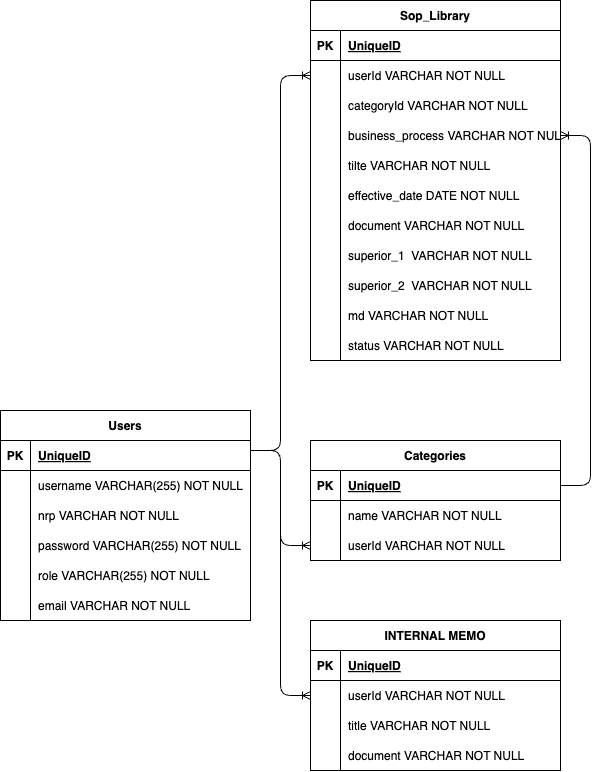

The diagram above was exported from draw.io. Its source (the exported page's mxGraphModel, read from the mxfile embedded in the PNG):
<mxGraphModel dx="1862" dy="1260" grid="1" gridSize="10" guides="1" tooltips="1" connect="1" arrows="1" fold="1" page="1" pageScale="1" pageWidth="850" pageHeight="1100" math="0" shadow="0">
  <root>
    <mxCell id="0" />
    <mxCell id="1" parent="0" />
    <mxCell id="151" value="Users" style="shape=table;startSize=30;container=1;collapsible=1;childLayout=tableLayout;fixedRows=1;rowLines=0;fontStyle=1;align=center;resizeLast=1;" parent="1" vertex="1">
      <mxGeometry x="-820" y="430" width="250" height="210" as="geometry" />
    </mxCell>
    <mxCell id="152" value="" style="shape=tableRow;horizontal=0;startSize=0;swimlaneHead=0;swimlaneBody=0;fillColor=none;collapsible=0;dropTarget=0;points=[[0,0.5],[1,0.5]];portConstraint=eastwest;top=0;left=0;right=0;bottom=1;" parent="151" vertex="1">
      <mxGeometry y="30" width="250" height="30" as="geometry" />
    </mxCell>
    <mxCell id="153" value="PK" style="shape=partialRectangle;connectable=0;fillColor=none;top=0;left=0;bottom=0;right=0;fontStyle=1;overflow=hidden;" parent="152" vertex="1">
      <mxGeometry width="30" height="30" as="geometry">
        <mxRectangle width="30" height="30" as="alternateBounds" />
      </mxGeometry>
    </mxCell>
    <mxCell id="154" value="UniqueID" style="shape=partialRectangle;connectable=0;fillColor=none;top=0;left=0;bottom=0;right=0;align=left;spacingLeft=6;fontStyle=5;overflow=hidden;" parent="152" vertex="1">
      <mxGeometry x="30" width="220" height="30" as="geometry">
        <mxRectangle width="220" height="30" as="alternateBounds" />
      </mxGeometry>
    </mxCell>
    <mxCell id="155" value="" style="shape=tableRow;horizontal=0;startSize=0;swimlaneHead=0;swimlaneBody=0;fillColor=none;collapsible=0;dropTarget=0;points=[[0,0.5],[1,0.5]];portConstraint=eastwest;top=0;left=0;right=0;bottom=0;" parent="151" vertex="1">
      <mxGeometry y="60" width="250" height="30" as="geometry" />
    </mxCell>
    <mxCell id="156" value="" style="shape=partialRectangle;connectable=0;fillColor=none;top=0;left=0;bottom=0;right=0;editable=1;overflow=hidden;" parent="155" vertex="1">
      <mxGeometry width="30" height="30" as="geometry">
        <mxRectangle width="30" height="30" as="alternateBounds" />
      </mxGeometry>
    </mxCell>
    <mxCell id="157" value="username VARCHAR(255) NOT NULL" style="shape=partialRectangle;connectable=0;fillColor=none;top=0;left=0;bottom=0;right=0;align=left;spacingLeft=6;overflow=hidden;" parent="155" vertex="1">
      <mxGeometry x="30" width="220" height="30" as="geometry">
        <mxRectangle width="220" height="30" as="alternateBounds" />
      </mxGeometry>
    </mxCell>
    <mxCell id="158" value="" style="shape=tableRow;horizontal=0;startSize=0;swimlaneHead=0;swimlaneBody=0;fillColor=none;collapsible=0;dropTarget=0;points=[[0,0.5],[1,0.5]];portConstraint=eastwest;top=0;left=0;right=0;bottom=0;" parent="151" vertex="1">
      <mxGeometry y="90" width="250" height="30" as="geometry" />
    </mxCell>
    <mxCell id="159" value="" style="shape=partialRectangle;connectable=0;fillColor=none;top=0;left=0;bottom=0;right=0;editable=1;overflow=hidden;" parent="158" vertex="1">
      <mxGeometry width="30" height="30" as="geometry">
        <mxRectangle width="30" height="30" as="alternateBounds" />
      </mxGeometry>
    </mxCell>
    <mxCell id="160" value="nrp VARCHAR NOT NULL" style="shape=partialRectangle;connectable=0;fillColor=none;top=0;left=0;bottom=0;right=0;align=left;spacingLeft=6;overflow=hidden;" parent="158" vertex="1">
      <mxGeometry x="30" width="220" height="30" as="geometry">
        <mxRectangle width="220" height="30" as="alternateBounds" />
      </mxGeometry>
    </mxCell>
    <mxCell id="170" value="" style="shape=tableRow;horizontal=0;startSize=0;swimlaneHead=0;swimlaneBody=0;fillColor=none;collapsible=0;dropTarget=0;points=[[0,0.5],[1,0.5]];portConstraint=eastwest;top=0;left=0;right=0;bottom=0;" parent="151" vertex="1">
      <mxGeometry y="120" width="250" height="30" as="geometry" />
    </mxCell>
    <mxCell id="171" value="" style="shape=partialRectangle;connectable=0;fillColor=none;top=0;left=0;bottom=0;right=0;editable=1;overflow=hidden;" parent="170" vertex="1">
      <mxGeometry width="30" height="30" as="geometry">
        <mxRectangle width="30" height="30" as="alternateBounds" />
      </mxGeometry>
    </mxCell>
    <mxCell id="172" value="password VARCHAR(255) NOT NULL" style="shape=partialRectangle;connectable=0;fillColor=none;top=0;left=0;bottom=0;right=0;align=left;spacingLeft=6;overflow=hidden;" parent="170" vertex="1">
      <mxGeometry x="30" width="220" height="30" as="geometry">
        <mxRectangle width="220" height="30" as="alternateBounds" />
      </mxGeometry>
    </mxCell>
    <mxCell id="189" value="" style="shape=tableRow;horizontal=0;startSize=0;swimlaneHead=0;swimlaneBody=0;fillColor=none;collapsible=0;dropTarget=0;points=[[0,0.5],[1,0.5]];portConstraint=eastwest;top=0;left=0;right=0;bottom=0;" parent="151" vertex="1">
      <mxGeometry y="150" width="250" height="30" as="geometry" />
    </mxCell>
    <mxCell id="190" value="" style="shape=partialRectangle;connectable=0;fillColor=none;top=0;left=0;bottom=0;right=0;editable=1;overflow=hidden;" parent="189" vertex="1">
      <mxGeometry width="30" height="30" as="geometry">
        <mxRectangle width="30" height="30" as="alternateBounds" />
      </mxGeometry>
    </mxCell>
    <mxCell id="191" value="role VARCHAR(255) NOT NULL" style="shape=partialRectangle;connectable=0;fillColor=none;top=0;left=0;bottom=0;right=0;align=left;spacingLeft=6;overflow=hidden;" parent="189" vertex="1">
      <mxGeometry x="30" width="220" height="30" as="geometry">
        <mxRectangle width="220" height="30" as="alternateBounds" />
      </mxGeometry>
    </mxCell>
    <mxCell id="195" value="" style="shape=tableRow;horizontal=0;startSize=0;swimlaneHead=0;swimlaneBody=0;fillColor=none;collapsible=0;dropTarget=0;points=[[0,0.5],[1,0.5]];portConstraint=eastwest;top=0;left=0;right=0;bottom=0;" parent="151" vertex="1">
      <mxGeometry y="180" width="250" height="30" as="geometry" />
    </mxCell>
    <mxCell id="196" value="" style="shape=partialRectangle;connectable=0;fillColor=none;top=0;left=0;bottom=0;right=0;editable=1;overflow=hidden;" parent="195" vertex="1">
      <mxGeometry width="30" height="30" as="geometry">
        <mxRectangle width="30" height="30" as="alternateBounds" />
      </mxGeometry>
    </mxCell>
    <mxCell id="197" value="email VARCHAR NOT NULL" style="shape=partialRectangle;connectable=0;fillColor=none;top=0;left=0;bottom=0;right=0;align=left;spacingLeft=6;overflow=hidden;" parent="195" vertex="1">
      <mxGeometry x="30" width="220" height="30" as="geometry">
        <mxRectangle width="220" height="30" as="alternateBounds" />
      </mxGeometry>
    </mxCell>
    <mxCell id="198" value="Sop_Library" style="shape=table;startSize=30;container=1;collapsible=1;childLayout=tableLayout;fixedRows=1;rowLines=0;fontStyle=1;align=center;resizeLast=1;" parent="1" vertex="1">
      <mxGeometry x="-510" y="20" width="250" height="360" as="geometry" />
    </mxCell>
    <mxCell id="199" value="" style="shape=tableRow;horizontal=0;startSize=0;swimlaneHead=0;swimlaneBody=0;fillColor=none;collapsible=0;dropTarget=0;points=[[0,0.5],[1,0.5]];portConstraint=eastwest;top=0;left=0;right=0;bottom=1;" parent="198" vertex="1">
      <mxGeometry y="30" width="250" height="30" as="geometry" />
    </mxCell>
    <mxCell id="200" value="PK" style="shape=partialRectangle;connectable=0;fillColor=none;top=0;left=0;bottom=0;right=0;fontStyle=1;overflow=hidden;" parent="199" vertex="1">
      <mxGeometry width="30" height="30" as="geometry">
        <mxRectangle width="30" height="30" as="alternateBounds" />
      </mxGeometry>
    </mxCell>
    <mxCell id="201" value="UniqueID" style="shape=partialRectangle;connectable=0;fillColor=none;top=0;left=0;bottom=0;right=0;align=left;spacingLeft=6;fontStyle=5;overflow=hidden;" parent="199" vertex="1">
      <mxGeometry x="30" width="220" height="30" as="geometry">
        <mxRectangle width="220" height="30" as="alternateBounds" />
      </mxGeometry>
    </mxCell>
    <mxCell id="202" value="" style="shape=tableRow;horizontal=0;startSize=0;swimlaneHead=0;swimlaneBody=0;fillColor=none;collapsible=0;dropTarget=0;points=[[0,0.5],[1,0.5]];portConstraint=eastwest;top=0;left=0;right=0;bottom=0;" parent="198" vertex="1">
      <mxGeometry y="60" width="250" height="30" as="geometry" />
    </mxCell>
    <mxCell id="203" value="" style="shape=partialRectangle;connectable=0;fillColor=none;top=0;left=0;bottom=0;right=0;editable=1;overflow=hidden;" parent="202" vertex="1">
      <mxGeometry width="30" height="30" as="geometry">
        <mxRectangle width="30" height="30" as="alternateBounds" />
      </mxGeometry>
    </mxCell>
    <mxCell id="204" value="userId VARCHAR NOT NULL" style="shape=partialRectangle;connectable=0;fillColor=none;top=0;left=0;bottom=0;right=0;align=left;spacingLeft=6;overflow=hidden;" parent="202" vertex="1">
      <mxGeometry x="30" width="220" height="30" as="geometry">
        <mxRectangle width="220" height="30" as="alternateBounds" />
      </mxGeometry>
    </mxCell>
    <mxCell id="249" value="" style="shape=tableRow;horizontal=0;startSize=0;swimlaneHead=0;swimlaneBody=0;fillColor=none;collapsible=0;dropTarget=0;points=[[0,0.5],[1,0.5]];portConstraint=eastwest;top=0;left=0;right=0;bottom=0;" parent="198" vertex="1">
      <mxGeometry y="90" width="250" height="30" as="geometry" />
    </mxCell>
    <mxCell id="250" value="" style="shape=partialRectangle;connectable=0;fillColor=none;top=0;left=0;bottom=0;right=0;editable=1;overflow=hidden;" parent="249" vertex="1">
      <mxGeometry width="30" height="30" as="geometry">
        <mxRectangle width="30" height="30" as="alternateBounds" />
      </mxGeometry>
    </mxCell>
    <mxCell id="251" value="categoryId VARCHAR NOT NULL" style="shape=partialRectangle;connectable=0;fillColor=none;top=0;left=0;bottom=0;right=0;align=left;spacingLeft=6;overflow=hidden;" parent="249" vertex="1">
      <mxGeometry x="30" width="220" height="30" as="geometry">
        <mxRectangle width="220" height="30" as="alternateBounds" />
      </mxGeometry>
    </mxCell>
    <mxCell id="205" value="" style="shape=tableRow;horizontal=0;startSize=0;swimlaneHead=0;swimlaneBody=0;fillColor=none;collapsible=0;dropTarget=0;points=[[0,0.5],[1,0.5]];portConstraint=eastwest;top=0;left=0;right=0;bottom=0;" parent="198" vertex="1">
      <mxGeometry y="120" width="250" height="30" as="geometry" />
    </mxCell>
    <mxCell id="206" value="" style="shape=partialRectangle;connectable=0;fillColor=none;top=0;left=0;bottom=0;right=0;editable=1;overflow=hidden;" parent="205" vertex="1">
      <mxGeometry width="30" height="30" as="geometry">
        <mxRectangle width="30" height="30" as="alternateBounds" />
      </mxGeometry>
    </mxCell>
    <mxCell id="207" value="business_process VARCHAR NOT NULL" style="shape=partialRectangle;connectable=0;fillColor=none;top=0;left=0;bottom=0;right=0;align=left;spacingLeft=6;overflow=hidden;" parent="205" vertex="1">
      <mxGeometry x="30" width="220" height="30" as="geometry">
        <mxRectangle width="220" height="30" as="alternateBounds" />
      </mxGeometry>
    </mxCell>
    <mxCell id="208" value="" style="shape=tableRow;horizontal=0;startSize=0;swimlaneHead=0;swimlaneBody=0;fillColor=none;collapsible=0;dropTarget=0;points=[[0,0.5],[1,0.5]];portConstraint=eastwest;top=0;left=0;right=0;bottom=0;" parent="198" vertex="1">
      <mxGeometry y="150" width="250" height="30" as="geometry" />
    </mxCell>
    <mxCell id="209" value="" style="shape=partialRectangle;connectable=0;fillColor=none;top=0;left=0;bottom=0;right=0;editable=1;overflow=hidden;" parent="208" vertex="1">
      <mxGeometry width="30" height="30" as="geometry">
        <mxRectangle width="30" height="30" as="alternateBounds" />
      </mxGeometry>
    </mxCell>
    <mxCell id="210" value="tilte VARCHAR NOT NULL" style="shape=partialRectangle;connectable=0;fillColor=none;top=0;left=0;bottom=0;right=0;align=left;spacingLeft=6;overflow=hidden;" parent="208" vertex="1">
      <mxGeometry x="30" width="220" height="30" as="geometry">
        <mxRectangle width="220" height="30" as="alternateBounds" />
      </mxGeometry>
    </mxCell>
    <mxCell id="211" value="" style="shape=tableRow;horizontal=0;startSize=0;swimlaneHead=0;swimlaneBody=0;fillColor=none;collapsible=0;dropTarget=0;points=[[0,0.5],[1,0.5]];portConstraint=eastwest;top=0;left=0;right=0;bottom=0;" parent="198" vertex="1">
      <mxGeometry y="180" width="250" height="30" as="geometry" />
    </mxCell>
    <mxCell id="212" value="" style="shape=partialRectangle;connectable=0;fillColor=none;top=0;left=0;bottom=0;right=0;editable=1;overflow=hidden;" parent="211" vertex="1">
      <mxGeometry width="30" height="30" as="geometry">
        <mxRectangle width="30" height="30" as="alternateBounds" />
      </mxGeometry>
    </mxCell>
    <mxCell id="213" value="effective_date DATE NOT NULL" style="shape=partialRectangle;connectable=0;fillColor=none;top=0;left=0;bottom=0;right=0;align=left;spacingLeft=6;overflow=hidden;" parent="211" vertex="1">
      <mxGeometry x="30" width="220" height="30" as="geometry">
        <mxRectangle width="220" height="30" as="alternateBounds" />
      </mxGeometry>
    </mxCell>
    <mxCell id="214" value="" style="shape=tableRow;horizontal=0;startSize=0;swimlaneHead=0;swimlaneBody=0;fillColor=none;collapsible=0;dropTarget=0;points=[[0,0.5],[1,0.5]];portConstraint=eastwest;top=0;left=0;right=0;bottom=0;" parent="198" vertex="1">
      <mxGeometry y="210" width="250" height="30" as="geometry" />
    </mxCell>
    <mxCell id="215" value="" style="shape=partialRectangle;connectable=0;fillColor=none;top=0;left=0;bottom=0;right=0;editable=1;overflow=hidden;" parent="214" vertex="1">
      <mxGeometry width="30" height="30" as="geometry">
        <mxRectangle width="30" height="30" as="alternateBounds" />
      </mxGeometry>
    </mxCell>
    <mxCell id="216" value="document VARCHAR NOT NULL" style="shape=partialRectangle;connectable=0;fillColor=none;top=0;left=0;bottom=0;right=0;align=left;spacingLeft=6;overflow=hidden;" parent="214" vertex="1">
      <mxGeometry x="30" width="220" height="30" as="geometry">
        <mxRectangle width="220" height="30" as="alternateBounds" />
      </mxGeometry>
    </mxCell>
    <mxCell id="217" value="" style="shape=tableRow;horizontal=0;startSize=0;swimlaneHead=0;swimlaneBody=0;fillColor=none;collapsible=0;dropTarget=0;points=[[0,0.5],[1,0.5]];portConstraint=eastwest;top=0;left=0;right=0;bottom=0;" parent="198" vertex="1">
      <mxGeometry y="240" width="250" height="30" as="geometry" />
    </mxCell>
    <mxCell id="218" value="" style="shape=partialRectangle;connectable=0;fillColor=none;top=0;left=0;bottom=0;right=0;editable=1;overflow=hidden;" parent="217" vertex="1">
      <mxGeometry width="30" height="30" as="geometry">
        <mxRectangle width="30" height="30" as="alternateBounds" />
      </mxGeometry>
    </mxCell>
    <mxCell id="219" value="superior_1  VARCHAR NOT NULL" style="shape=partialRectangle;connectable=0;fillColor=none;top=0;left=0;bottom=0;right=0;align=left;spacingLeft=6;overflow=hidden;" parent="217" vertex="1">
      <mxGeometry x="30" width="220" height="30" as="geometry">
        <mxRectangle width="220" height="30" as="alternateBounds" />
      </mxGeometry>
    </mxCell>
    <mxCell id="220" value="" style="shape=tableRow;horizontal=0;startSize=0;swimlaneHead=0;swimlaneBody=0;fillColor=none;collapsible=0;dropTarget=0;points=[[0,0.5],[1,0.5]];portConstraint=eastwest;top=0;left=0;right=0;bottom=0;" parent="198" vertex="1">
      <mxGeometry y="270" width="250" height="30" as="geometry" />
    </mxCell>
    <mxCell id="221" value="" style="shape=partialRectangle;connectable=0;fillColor=none;top=0;left=0;bottom=0;right=0;editable=1;overflow=hidden;" parent="220" vertex="1">
      <mxGeometry width="30" height="30" as="geometry">
        <mxRectangle width="30" height="30" as="alternateBounds" />
      </mxGeometry>
    </mxCell>
    <mxCell id="222" value="superior_2  VARCHAR NOT NULL" style="shape=partialRectangle;connectable=0;fillColor=none;top=0;left=0;bottom=0;right=0;align=left;spacingLeft=6;overflow=hidden;" parent="220" vertex="1">
      <mxGeometry x="30" width="220" height="30" as="geometry">
        <mxRectangle width="220" height="30" as="alternateBounds" />
      </mxGeometry>
    </mxCell>
    <mxCell id="223" value="" style="shape=tableRow;horizontal=0;startSize=0;swimlaneHead=0;swimlaneBody=0;fillColor=none;collapsible=0;dropTarget=0;points=[[0,0.5],[1,0.5]];portConstraint=eastwest;top=0;left=0;right=0;bottom=0;" parent="198" vertex="1">
      <mxGeometry y="300" width="250" height="30" as="geometry" />
    </mxCell>
    <mxCell id="224" value="" style="shape=partialRectangle;connectable=0;fillColor=none;top=0;left=0;bottom=0;right=0;editable=1;overflow=hidden;" parent="223" vertex="1">
      <mxGeometry width="30" height="30" as="geometry">
        <mxRectangle width="30" height="30" as="alternateBounds" />
      </mxGeometry>
    </mxCell>
    <mxCell id="225" value="md VARCHAR NOT NULL" style="shape=partialRectangle;connectable=0;fillColor=none;top=0;left=0;bottom=0;right=0;align=left;spacingLeft=6;overflow=hidden;" parent="223" vertex="1">
      <mxGeometry x="30" width="220" height="30" as="geometry">
        <mxRectangle width="220" height="30" as="alternateBounds" />
      </mxGeometry>
    </mxCell>
    <mxCell id="226" value="" style="shape=tableRow;horizontal=0;startSize=0;swimlaneHead=0;swimlaneBody=0;fillColor=none;collapsible=0;dropTarget=0;points=[[0,0.5],[1,0.5]];portConstraint=eastwest;top=0;left=0;right=0;bottom=0;" parent="198" vertex="1">
      <mxGeometry y="330" width="250" height="30" as="geometry" />
    </mxCell>
    <mxCell id="227" value="" style="shape=partialRectangle;connectable=0;fillColor=none;top=0;left=0;bottom=0;right=0;editable=1;overflow=hidden;" parent="226" vertex="1">
      <mxGeometry width="30" height="30" as="geometry">
        <mxRectangle width="30" height="30" as="alternateBounds" />
      </mxGeometry>
    </mxCell>
    <mxCell id="228" value="status VARCHAR NOT NULL" style="shape=partialRectangle;connectable=0;fillColor=none;top=0;left=0;bottom=0;right=0;align=left;spacingLeft=6;overflow=hidden;" parent="226" vertex="1">
      <mxGeometry x="30" width="220" height="30" as="geometry">
        <mxRectangle width="220" height="30" as="alternateBounds" />
      </mxGeometry>
    </mxCell>
    <mxCell id="229" value="" style="edgeStyle=entityRelationEdgeStyle;fontSize=12;html=1;endArrow=ERoneToMany;exitX=1;exitY=0.5;exitDx=0;exitDy=0;" parent="1" target="202" edge="1">
      <mxGeometry width="100" height="100" relative="1" as="geometry">
        <mxPoint x="-570" y="470" as="sourcePoint" />
        <mxPoint x="-510" y="760" as="targetPoint" />
      </mxGeometry>
    </mxCell>
    <mxCell id="230" value="Categories" style="shape=table;startSize=30;container=1;collapsible=1;childLayout=tableLayout;fixedRows=1;rowLines=0;fontStyle=1;align=center;resizeLast=1;" parent="1" vertex="1">
      <mxGeometry x="-510" y="460" width="250" height="120" as="geometry" />
    </mxCell>
    <mxCell id="231" value="" style="shape=tableRow;horizontal=0;startSize=0;swimlaneHead=0;swimlaneBody=0;fillColor=none;collapsible=0;dropTarget=0;points=[[0,0.5],[1,0.5]];portConstraint=eastwest;top=0;left=0;right=0;bottom=1;" parent="230" vertex="1">
      <mxGeometry y="30" width="250" height="30" as="geometry" />
    </mxCell>
    <mxCell id="232" value="PK" style="shape=partialRectangle;connectable=0;fillColor=none;top=0;left=0;bottom=0;right=0;fontStyle=1;overflow=hidden;" parent="231" vertex="1">
      <mxGeometry width="30" height="30" as="geometry">
        <mxRectangle width="30" height="30" as="alternateBounds" />
      </mxGeometry>
    </mxCell>
    <mxCell id="233" value="UniqueID" style="shape=partialRectangle;connectable=0;fillColor=none;top=0;left=0;bottom=0;right=0;align=left;spacingLeft=6;fontStyle=5;overflow=hidden;" parent="231" vertex="1">
      <mxGeometry x="30" width="220" height="30" as="geometry">
        <mxRectangle width="220" height="30" as="alternateBounds" />
      </mxGeometry>
    </mxCell>
    <mxCell id="234" value="" style="shape=tableRow;horizontal=0;startSize=0;swimlaneHead=0;swimlaneBody=0;fillColor=none;collapsible=0;dropTarget=0;points=[[0,0.5],[1,0.5]];portConstraint=eastwest;top=0;left=0;right=0;bottom=0;" parent="230" vertex="1">
      <mxGeometry y="60" width="250" height="30" as="geometry" />
    </mxCell>
    <mxCell id="235" value="" style="shape=partialRectangle;connectable=0;fillColor=none;top=0;left=0;bottom=0;right=0;editable=1;overflow=hidden;" parent="234" vertex="1">
      <mxGeometry width="30" height="30" as="geometry">
        <mxRectangle width="30" height="30" as="alternateBounds" />
      </mxGeometry>
    </mxCell>
    <mxCell id="236" value="name VARCHAR NOT NULL" style="shape=partialRectangle;connectable=0;fillColor=none;top=0;left=0;bottom=0;right=0;align=left;spacingLeft=6;overflow=hidden;" parent="234" vertex="1">
      <mxGeometry x="30" width="220" height="30" as="geometry">
        <mxRectangle width="220" height="30" as="alternateBounds" />
      </mxGeometry>
    </mxCell>
    <mxCell id="237" value="" style="shape=tableRow;horizontal=0;startSize=0;swimlaneHead=0;swimlaneBody=0;fillColor=none;collapsible=0;dropTarget=0;points=[[0,0.5],[1,0.5]];portConstraint=eastwest;top=0;left=0;right=0;bottom=0;" parent="230" vertex="1">
      <mxGeometry y="90" width="250" height="30" as="geometry" />
    </mxCell>
    <mxCell id="238" value="" style="shape=partialRectangle;connectable=0;fillColor=none;top=0;left=0;bottom=0;right=0;editable=1;overflow=hidden;" parent="237" vertex="1">
      <mxGeometry width="30" height="30" as="geometry">
        <mxRectangle width="30" height="30" as="alternateBounds" />
      </mxGeometry>
    </mxCell>
    <mxCell id="239" value="userId VARCHAR NOT NULL" style="shape=partialRectangle;connectable=0;fillColor=none;top=0;left=0;bottom=0;right=0;align=left;spacingLeft=6;overflow=hidden;" parent="237" vertex="1">
      <mxGeometry x="30" width="220" height="30" as="geometry">
        <mxRectangle width="220" height="30" as="alternateBounds" />
      </mxGeometry>
    </mxCell>
    <mxCell id="252" value="" style="edgeStyle=entityRelationEdgeStyle;fontSize=12;html=1;endArrow=ERoneToMany;entryX=0;entryY=0.5;entryDx=0;entryDy=0;" parent="1" target="237" edge="1">
      <mxGeometry width="100" height="100" relative="1" as="geometry">
        <mxPoint x="-570" y="470" as="sourcePoint" />
        <mxPoint x="-460" y="550" as="targetPoint" />
      </mxGeometry>
    </mxCell>
    <mxCell id="253" value="" style="edgeStyle=entityRelationEdgeStyle;fontSize=12;html=1;endArrow=ERoneToMany;exitX=1;exitY=0.5;exitDx=0;exitDy=0;" parent="1" target="205" edge="1">
      <mxGeometry width="100" height="100" relative="1" as="geometry">
        <mxPoint x="-260" y="505" as="sourcePoint" />
        <mxPoint x="-120" y="160" as="targetPoint" />
        <Array as="points">
          <mxPoint x="-230" y="220" />
          <mxPoint x="-140" y="230" />
          <mxPoint x="-140" y="170" />
        </Array>
      </mxGeometry>
    </mxCell>
    <mxCell id="254" value="INTERNAL MEMO" style="shape=table;startSize=30;container=1;collapsible=1;childLayout=tableLayout;fixedRows=1;rowLines=0;fontStyle=1;align=center;resizeLast=1;" parent="1" vertex="1">
      <mxGeometry x="-510" y="640" width="250" height="150" as="geometry" />
    </mxCell>
    <mxCell id="255" value="" style="shape=tableRow;horizontal=0;startSize=0;swimlaneHead=0;swimlaneBody=0;fillColor=none;collapsible=0;dropTarget=0;points=[[0,0.5],[1,0.5]];portConstraint=eastwest;top=0;left=0;right=0;bottom=1;" parent="254" vertex="1">
      <mxGeometry y="30" width="250" height="30" as="geometry" />
    </mxCell>
    <mxCell id="256" value="PK" style="shape=partialRectangle;connectable=0;fillColor=none;top=0;left=0;bottom=0;right=0;fontStyle=1;overflow=hidden;" parent="255" vertex="1">
      <mxGeometry width="30" height="30" as="geometry">
        <mxRectangle width="30" height="30" as="alternateBounds" />
      </mxGeometry>
    </mxCell>
    <mxCell id="257" value="UniqueID" style="shape=partialRectangle;connectable=0;fillColor=none;top=0;left=0;bottom=0;right=0;align=left;spacingLeft=6;fontStyle=5;overflow=hidden;" parent="255" vertex="1">
      <mxGeometry x="30" width="220" height="30" as="geometry">
        <mxRectangle width="220" height="30" as="alternateBounds" />
      </mxGeometry>
    </mxCell>
    <mxCell id="258" value="" style="shape=tableRow;horizontal=0;startSize=0;swimlaneHead=0;swimlaneBody=0;fillColor=none;collapsible=0;dropTarget=0;points=[[0,0.5],[1,0.5]];portConstraint=eastwest;top=0;left=0;right=0;bottom=0;" parent="254" vertex="1">
      <mxGeometry y="60" width="250" height="30" as="geometry" />
    </mxCell>
    <mxCell id="259" value="" style="shape=partialRectangle;connectable=0;fillColor=none;top=0;left=0;bottom=0;right=0;editable=1;overflow=hidden;" parent="258" vertex="1">
      <mxGeometry width="30" height="30" as="geometry">
        <mxRectangle width="30" height="30" as="alternateBounds" />
      </mxGeometry>
    </mxCell>
    <mxCell id="260" value="userId VARCHAR NOT NULL" style="shape=partialRectangle;connectable=0;fillColor=none;top=0;left=0;bottom=0;right=0;align=left;spacingLeft=6;overflow=hidden;" parent="258" vertex="1">
      <mxGeometry x="30" width="220" height="30" as="geometry">
        <mxRectangle width="220" height="30" as="alternateBounds" />
      </mxGeometry>
    </mxCell>
    <mxCell id="261" value="" style="shape=tableRow;horizontal=0;startSize=0;swimlaneHead=0;swimlaneBody=0;fillColor=none;collapsible=0;dropTarget=0;points=[[0,0.5],[1,0.5]];portConstraint=eastwest;top=0;left=0;right=0;bottom=0;" parent="254" vertex="1">
      <mxGeometry y="90" width="250" height="30" as="geometry" />
    </mxCell>
    <mxCell id="262" value="" style="shape=partialRectangle;connectable=0;fillColor=none;top=0;left=0;bottom=0;right=0;editable=1;overflow=hidden;" parent="261" vertex="1">
      <mxGeometry width="30" height="30" as="geometry">
        <mxRectangle width="30" height="30" as="alternateBounds" />
      </mxGeometry>
    </mxCell>
    <mxCell id="263" value="title VARCHAR NOT NULL" style="shape=partialRectangle;connectable=0;fillColor=none;top=0;left=0;bottom=0;right=0;align=left;spacingLeft=6;overflow=hidden;" parent="261" vertex="1">
      <mxGeometry x="30" width="220" height="30" as="geometry">
        <mxRectangle width="220" height="30" as="alternateBounds" />
      </mxGeometry>
    </mxCell>
    <mxCell id="265" value="" style="shape=tableRow;horizontal=0;startSize=0;swimlaneHead=0;swimlaneBody=0;fillColor=none;collapsible=0;dropTarget=0;points=[[0,0.5],[1,0.5]];portConstraint=eastwest;top=0;left=0;right=0;bottom=0;" parent="254" vertex="1">
      <mxGeometry y="120" width="250" height="30" as="geometry" />
    </mxCell>
    <mxCell id="266" value="" style="shape=partialRectangle;connectable=0;fillColor=none;top=0;left=0;bottom=0;right=0;editable=1;overflow=hidden;" parent="265" vertex="1">
      <mxGeometry width="30" height="30" as="geometry">
        <mxRectangle width="30" height="30" as="alternateBounds" />
      </mxGeometry>
    </mxCell>
    <mxCell id="267" value="document VARCHAR NOT NULL" style="shape=partialRectangle;connectable=0;fillColor=none;top=0;left=0;bottom=0;right=0;align=left;spacingLeft=6;overflow=hidden;" parent="265" vertex="1">
      <mxGeometry x="30" width="220" height="30" as="geometry">
        <mxRectangle width="220" height="30" as="alternateBounds" />
      </mxGeometry>
    </mxCell>
    <mxCell id="264" value="" style="edgeStyle=entityRelationEdgeStyle;fontSize=12;html=1;endArrow=ERoneToMany;entryX=0;entryY=0.5;entryDx=0;entryDy=0;" parent="1" target="258" edge="1">
      <mxGeometry width="100" height="100" relative="1" as="geometry">
        <mxPoint x="-570" y="470" as="sourcePoint" />
        <mxPoint x="-500" y="705" as="targetPoint" />
      </mxGeometry>
    </mxCell>
  </root>
</mxGraphModel>